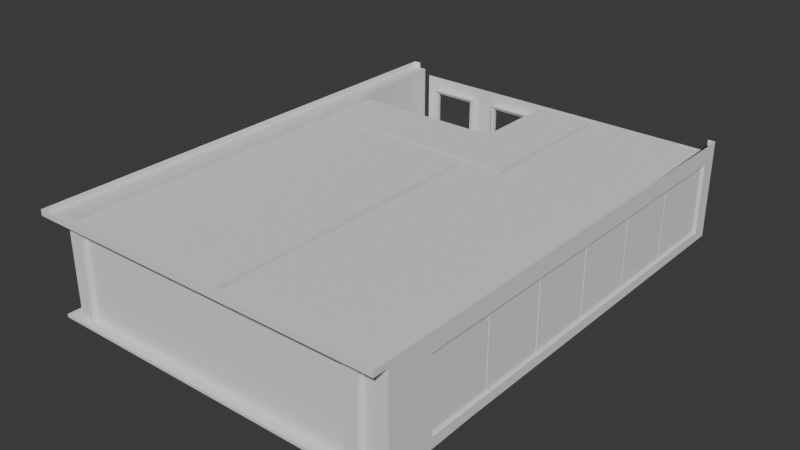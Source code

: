 # Source: ResidentialBuilding_Detailed_BackBottomNE.blend  (saved by Blender 4.5.88; exported with 4.5.12 LTS)
import bpy
from mathutils import Matrix  # noqa: F401  (used for matrix-valued properties, if any)

bpy.ops.wm.read_factory_settings(use_empty=True)
scene = bpy.context.scene
scene.name = 'Scene'

# ---- collections
col_collection = bpy.data.collections.new('Collection'); scene.collection.children.link(col_collection)

# ---- materials (node trees are filled in below, after node groups)
mat_ground = bpy.data.materials.new('ground')
mat_ground.alpha_threshold = 0.0
mat_ground.roughness = 0.5
mat_ground.line_color = (0.0, 0.0, 0.0, 1.0)
mat_glass = bpy.data.materials.new('glass')
mat_glass.alpha_threshold = 0.0
mat_glass.specular_color = (0.0, 0.0, 0.0)
mat_glass.roughness = 0.5
mat_glass.specular_intensity = 0.0
mat_glass.line_color = (0.0, 0.0, 0.0, 0.3)

# ---- material node trees

# ---- world
world_world = bpy.data.worlds.new('World'); scene.world = world_world
world_world.use_nodes = True; world_world.node_tree.nodes.clear()
_N = world_world.node_tree.nodes; _L = world_world.node_tree.links
n0 = _N.new('ShaderNodeOutputWorld'); n0.name = 'World Output'; n0.location = (200, 100)
n1 = _N.new('ShaderNodeBackground'); n1.name = 'Background'; n1.location = (-200, 100)
n1.inputs[0].default_value = (0.05088, 0.05088, 0.05088, 1.0)
_L.new(n1.outputs[0], n0.inputs[0])
n0.is_active_output = True
world_world.color = (0.05088, 0.05088, 0.05088)
world_world.sun_shadow_jitter_overblur = 0.0

# ---- meshes
me_residential_buildings_001_006 = bpy.data.meshes.new('Residential Buildings 001.006')
me_residential_buildings_001_006.from_pydata([(-5.623, -4.98, 0.962), (-5.623, -6.09, 0.962), (-5.623, -6.09, 2.238), (-5.623, -4.98, 2.238), (-5.573, -4.98, 2.238), (-5.573, -4.98, 0.962), (-5.573, -6.09, 2.238), (-5.573, -6.09, 0.962), (-5.573, -4.49, 0.962), (-5.573, -4.49, 2.238), (-5.573, -3.38, 0.962), (-5.573, -3.38, 2.238), (-5.623, -3.38, 2.238), (-5.623, -4.49, 2.238), (-5.623, -4.49, 0.962), (-5.623, -3.38, 0.962), (-5.623, 0.6201, 0.962), (-5.623, -0.4901, 0.962), (-5.623, -0.4901, 2.238), (-5.623, 0.6201, 2.238), (-5.573, 0.6201, 2.238), (-5.573, 0.6201, 0.962), (-5.573, -0.4901, 2.238), (-5.573, -0.4901, 0.962), (-3.315, 8.161, 0.1), (-4.981, 8.161, 0.1), (-4.981, 8.161, 2.65), (-3.315, 8.161, 2.65), (-4.981, 8.286, 2.65), (-4.981, 8.286, 0.1), (-3.315, 8.286, 0.1), (-3.315, 8.286, 2.65), (-3.402, 8.286, 0.1), (-3.402, 8.286, 2.563), (-4.894, 8.286, 0.1), (-4.894, 8.286, 2.563), (-4.894, 8.161, 2.563), (-3.402, 8.161, 2.563), (-4.894, 8.161, 0.1), (-3.402, 8.161, 0.1), (6.075, -3.762, 0.475), (6.129, -3.762, 0.475), (6.075, -3.762, 2.825), (6.129, -3.762, 2.825), (6.075, -3.862, 0.475), (6.075, -3.862, 2.825), (6.129, -3.862, 0.475), (6.129, -3.862, 2.825), (6.129, -1.562, 2.825), (6.129, -1.562, 0.475), (6.075, -1.562, 2.825), (6.075, -1.562, 0.475), (6.129, -1.462, 2.825), (6.075, -1.462, 2.825), (6.129, -1.462, 0.475), (6.075, -1.462, 0.475), (6.075, 0.8385, 0.475), (6.129, 0.8385, 0.475), (6.075, 0.8385, 2.825), (6.129, 0.8385, 2.825), (6.075, 0.7385, 0.475), (6.075, 0.7385, 2.825), (6.129, 0.7385, 0.475), (6.129, 0.7385, 2.825), (6.129, 3.038, 2.825), (6.129, 3.038, 0.475), (6.075, 3.038, 2.825), (6.075, 3.038, 0.475), (6.129, 3.138, 2.825), (6.075, 3.138, 2.825), (6.129, 3.138, 0.475), (6.075, 3.138, 0.475), (-5.548, -6.13, 0.922), (-5.548, -6.13, 2.278), (-5.548, -4.94, 2.278), (-5.548, -4.94, 0.922), (-5.648, -4.94, 2.278), (-5.648, -6.13, 2.278), (-5.648, -6.13, 0.922), (-5.648, -4.94, 0.922), (-5.648, -4.98, 0.962), (-5.648, -6.09, 0.962), (-5.648, -6.09, 2.238), (-5.648, -4.98, 2.238), (-5.548, -4.98, 2.238), (-5.548, -4.98, 0.962), (-5.548, -6.09, 2.238), (-5.548, -6.09, 0.962), (-5.548, -4.49, 0.962), (-5.548, -4.49, 2.238), (-5.548, -3.38, 0.962), (-5.548, -3.38, 2.238), (-5.648, -3.38, 2.238), (-5.648, -4.49, 2.238), (-5.648, -4.49, 0.962), (-5.648, -3.38, 0.962), (-5.648, -3.34, 0.922), (-5.648, -4.53, 0.922), (-5.648, -4.53, 2.278), (-5.648, -3.34, 2.278), (-5.548, -3.34, 0.922), (-5.548, -3.34, 2.278), (-5.548, -4.53, 2.278), (-5.548, -4.53, 0.922), (-5.548, -0.5301, 0.922), (-5.548, -0.5301, 2.278), (-5.548, 0.6601, 2.278), (-5.548, 0.6601, 0.922), (-5.648, 0.6601, 2.278), (-5.648, -0.5301, 2.278), (-5.648, -0.5301, 0.922), (-5.648, 0.6601, 0.922), (-5.648, 0.6201, 0.962), (-5.648, -0.4901, 0.962), (-5.648, -0.4901, 2.238), (-5.648, 0.6201, 2.238), (-5.548, 0.6201, 2.238), (-5.548, 0.6201, 0.962), (-5.548, -0.4901, 2.238), (-5.548, -0.4901, 0.962), (-4.935, -7.852, 3.3), (-4.935, -7.852, 0.1), (-5.391, -7.852, 3.3), (-5.391, -7.852, 0.1), (-4.935, -8.018, 3.3), (-5.391, -8.018, 3.3), (-5.391, -8.018, 0.1), (-4.935, -8.018, 0.1), (5.395, -8.018, 0.1), (4.939, -8.018, 0.1), (4.939, -8.018, 3.3), (5.395, -8.018, 3.3), (4.939, -7.852, 0.1), (4.939, -7.852, 3.3), (5.395, -7.852, 0.1), (5.395, -7.852, 3.3), (-5.698, 0.6601, 0.922), (-5.698, -0.5301, 0.922), (-5.698, -0.5301, 2.278), (-5.698, 0.6601, 2.278), (-5.498, 0.6601, 0.922), (-5.498, 0.6601, 2.278), (-5.498, -0.5301, 2.278), (-5.498, -0.5301, 0.922), (-5.498, -4.53, 0.922), (-5.498, -4.53, 2.278), (-5.498, -3.34, 2.278), (-5.498, -3.34, 0.922), (-5.698, -3.34, 2.278), (-5.698, -4.53, 2.278), (-5.698, -4.53, 0.922), (-5.698, -3.34, 0.922), (-5.698, -4.94, 0.922), (-5.698, -6.13, 0.922), (-5.698, -6.13, 2.278), (-5.698, -4.94, 2.278), (-5.498, -4.94, 0.922), (-5.498, -4.94, 2.278), (-5.498, -6.13, 2.278), (-5.498, -6.13, 0.922), (6.202, 8.348, 3.5), (-0.8017, 8.161, 0.1), (-2.294, 8.161, 0.1), (-0.8017, 8.161, 2.563), (-2.294, 8.161, 2.563), (-2.294, 8.286, 2.563), (-2.294, 8.286, 0.1), (-0.8017, 8.286, 2.563), (-0.8017, 8.286, 0.1), (-0.7147, 8.286, 2.65), (-0.7147, 8.286, 0.1), (-2.381, 8.286, 0.1), (-2.381, 8.286, 2.65), (-0.7147, 8.161, 2.65), (-2.381, 8.161, 2.65), (-2.381, 8.161, 0.1), (-0.7147, 8.161, 0.1), (-3.315, 8.098, 0.1), (-4.981, 8.098, 0.1), (-4.981, 8.098, 2.65), (-3.315, 8.098, 2.65), (-0.7147, 8.098, 0.1), (-2.381, 8.098, 0.1), (-2.381, 8.098, 2.65), (-0.7147, 8.098, 2.65), (-2.381, 8.348, 2.65), (-2.381, 8.348, 0.1), (-0.7147, 8.348, 0.1), (-0.7147, 8.348, 2.65), (-4.981, 8.348, 2.65), (-4.981, 8.348, 0.1), (-3.315, 8.348, 0.1), (-3.315, 8.348, 2.65), (-5.498, 4.948, 0.1), (-5.498, 4.948, 3.1), (-0.298, 4.948, 3.1), (-0.298, 4.948, 0.1), (0.452, 8.148, 0.1), (-0.548, 8.348, 3.1), (0.452, 8.348, 0.1), (-0.548, 8.348, 0.1), (-0.298, 8.148, 0.1), (-0.298, 8.148, 3.1), (0.452, 8.148, 2.1), (0.452, 8.348, 2.1), (1.452, 8.148, 2.1), (1.452, 8.348, 2.1), (-5.148, 8.348, 3.1), (-5.148, 8.348, 0.1), (-5.498, 8.348, 3.1), (-5.498, 8.348, 0.1), (-2.848, 8.348, 0.1), (-2.848, 8.348, 3.1), (1.702, 8.148, 3.1), (1.902, 8.348, 3.1), (1.452, 8.348, 0.1), (1.452, 8.148, 0.1), (5.002, 8.348, 0.1), (5.002, 8.348, 3.1), (5.002, 8.148, 0.1), (5.002, 8.148, 3.1), (6.002, 8.148, 0.1), (6.002, 8.148, 3.1), (6.002, 8.348, 3.1), (6.002, 8.348, 0.1), (1.902, 8.348, 0.1), (1.702, 8.148, 0.1), (1.902, 2.648, 3.1), (1.902, 2.648, 0.1), (-5.498, 2.848, 0.1), (1.702, 2.848, 0.1), (1.702, 2.848, 3.1), (-5.498, 2.848, 3.1), (0.502, -6.152, 2.1), (0.302, -6.152, 2.1), (0.302, -4.152, 2.1), (0.502, -4.152, 2.1), (0.302, -7.652, 3.1), (0.302, -7.652, 0.1), (0.502, -7.652, 0.1), (0.502, -7.652, 3.1), (0.502, -6.152, 0.1), (0.302, -6.152, 0.1), (0.302, 2.648, 3.1), (0.302, -4.152, 0.1), (0.502, 2.648, 3.1), (0.502, -4.152, 0.1), (0.502, 2.648, 0.1), (0.302, 2.648, 0.1), (-5.498, 2.648, 3.1), (-5.498, 2.648, 0.1), (6.202, -8.218, 0.0), (-5.898, -8.218, 0.0), (-5.948, 8.348, 3.3), (-5.948, 8.348, 3.5), (-6.198, 8.348, 3.5), (-6.198, 8.348, 3.3), (-5.698, -7.852, 3.3), (-5.698, -7.852, 0.1), (-5.898, -8.218, 0.1), (5.952, 8.348, 3.5), (5.952, 8.348, 3.3), (6.202, 8.348, 3.3), (6.202, -7.852, 3.3), (-6.198, -8.352, 3.5), (6.202, -8.352, 3.5), (-6.198, -8.352, 3.3), (6.202, -8.352, 3.3), (6.002, -6.232, 0.425), (6.002, -6.232, 2.875), (6.002, 7.778, 2.875), (6.002, 7.778, 0.425), (6.202, 7.778, 0.425), (6.202, 7.778, 2.875), (6.202, -6.232, 2.875), (6.202, -6.232, 0.425), (6.002, -7.652, 3.1), (-5.498, -7.652, 3.1), (6.202, 8.348, 3.1), (6.002, 8.348, 2.1), (-5.498, -7.652, 0.1), (6.202, 8.348, 2.1), (6.202, -7.852, 0.1), (6.202, -8.218, 0.1), (6.002, -7.652, 0.1), (6.202, 8.348, 0.1), (6.075, 5.438, 0.475), (6.129, 5.438, 0.475), (6.075, 5.438, 2.825), (6.129, 5.438, 2.825), (6.075, 5.338, 0.475), (6.075, 5.338, 2.825), (6.129, 5.338, 0.475), (6.129, 5.338, 2.825), (6.052, -6.232, 0.425), (6.052, -6.232, 2.875), (6.052, 7.778, 2.875), (6.052, 7.778, 0.425), (6.152, 7.778, 0.425), (6.152, 7.778, 2.875), (6.152, -6.232, 2.875), (6.152, -6.232, 0.425), (6.152, -6.182, 2.825), (6.152, -6.182, 0.475), (6.152, 7.728, 2.825), (6.152, 7.728, 0.475), (6.052, 7.728, 2.825), (6.052, 7.728, 0.475), (6.052, -6.182, 2.825), (6.052, -6.182, 0.475), (6.117, -6.182, 2.825), (6.117, -6.182, 0.475), (6.117, 7.728, 2.825), (6.117, 7.728, 0.475), (6.087, 7.728, 2.825), (6.087, 7.728, 0.475), (6.087, -6.182, 2.825), (6.087, -6.182, 0.475), (-5.698, 8.35, 3.3), (6.202, 8.35, 3.3), (-5.898, 8.348, 0.1), (5.862, 8.348, 0.1), (-5.698, 8.348, 0.1), (5.862, 8.348, 0.0), (-5.898, 8.348, 0.0), (-5.698, 8.348, 0.3904), (-5.698, 8.35, 2.939)], [], [(3, 0, 1, 2), (7, 5, 4, 6), (0, 5, 7, 1), (1, 7, 6, 2), (2, 6, 4, 3), (0, 3, 4, 5), (15, 12, 11, 10), (13, 9, 11, 12), (14, 8, 9, 13), (15, 10, 8, 14), (8, 10, 11, 9), (12, 15, 14, 13), (19, 16, 17, 18), (23, 21, 20, 22), (16, 21, 23, 17), (17, 23, 22, 18), (18, 22, 20, 19), (16, 19, 20, 21), (30, 32, 33, 31), (28, 35, 34, 29), (31, 33, 35, 28), (26, 36, 37, 27), (25, 38, 36, 26), (27, 37, 39, 24), (35, 33, 37, 36), (34, 35, 36, 38), (33, 32, 39, 37), (42, 43, 41, 40), (46, 41, 43, 47), (45, 42, 40, 44), (45, 44, 46, 47), (50, 51, 49, 48), (50, 53, 55, 51), (49, 54, 52, 48), (53, 52, 54, 55), (58, 59, 57, 56), (62, 57, 59, 63), (61, 58, 56, 60), (61, 60, 62, 63), (66, 67, 65, 64), (66, 69, 71, 67), (65, 70, 68, 64), (69, 68, 70, 71), (78, 81, 80, 79), (77, 82, 81, 78), (76, 83, 82, 77), (79, 80, 83, 76), (74, 84, 85, 75), (73, 86, 84, 74), (72, 87, 86, 73), (75, 85, 87, 72), (80, 81, 87, 85), (81, 82, 86, 87), (82, 83, 84, 86), (80, 85, 84, 83), (95, 90, 91, 92), (93, 92, 91, 89), (94, 93, 89, 88), (95, 94, 88, 90), (100, 90, 88, 103), (103, 88, 89, 102), (102, 89, 91, 101), (101, 91, 90, 100), (96, 95, 92, 99), (99, 92, 93, 98), (98, 93, 94, 97), (97, 94, 95, 96), (110, 113, 112, 111), (109, 114, 113, 110), (108, 115, 114, 109), (111, 112, 115, 108), (106, 116, 117, 107), (105, 118, 116, 106), (104, 119, 118, 105), (107, 117, 119, 104), (112, 113, 119, 117), (113, 114, 118, 119), (114, 115, 116, 118), (112, 117, 116, 115), (123, 126, 125, 122), (120, 124, 127, 121), (124, 125, 126, 127), (131, 130, 129, 128), (135, 131, 128, 134), (132, 129, 130, 133), (258, 151, 137), (137, 136, 325, 322, 258), (138, 148, 257), (138, 257, 318, 326, 139), (258, 150, 151), (258, 152, 150), (258, 153, 152), (257, 148, 149), (257, 149, 155), (257, 155, 154), (151, 148, 138, 137), (155, 149, 150, 152), (258, 257, 154, 153), (250, 143, 147), (249, 146, 142), (277, 145, 146, 249), (280, 250, 147, 144), (277, 157, 145), (280, 144, 156), (280, 156, 159), (277, 158, 157), (249, 142, 141), (250, 140, 143), (250, 249, 141, 140), (280, 159, 158, 277), (157, 156, 144, 145), (147, 143, 142, 146), (136, 137, 143, 140), (137, 138, 142, 143), (138, 139, 141, 142), (136, 140, 141, 139), (151, 147, 146, 148), (149, 148, 146, 145), (150, 149, 145, 144), (151, 150, 144, 147), (152, 153, 159, 156), (153, 154, 158, 159), (154, 155, 157, 158), (152, 156, 157, 155), (213, 205, 216, 226), (197, 203, 202, 201), (257, 266, 256, 253), (167, 168, 161, 163), (166, 165, 164, 162), (165, 167, 163, 164), (173, 163, 161, 176), (175, 162, 164, 174), (174, 164, 163, 173), (169, 167, 165, 172), (172, 165, 166, 171), (170, 168, 167, 169), (192, 191, 177, 180), (191, 190, 178, 177), (190, 189, 179, 178), (189, 192, 180, 179), (188, 187, 181, 184), (187, 186, 182, 181), (186, 185, 183, 182), (185, 188, 184, 183), (198, 185, 212), (212, 185, 211), (200, 187, 188, 198), (212, 192, 189), (207, 189, 208), (211, 191, 192, 212), (230, 226, 216), (214, 225, 215, 206), (199, 200, 204), (220, 214, 218), (227, 214, 220), (227, 220, 222), (276, 227, 222), (276, 245, 227), (276, 240, 245), (232, 194, 195, 231), (231, 195, 202, 213), (216, 197, 196, 230), (201, 196, 197), (230, 196, 193, 229), (232, 229, 193, 194), (196, 195, 194, 193), (201, 202, 195, 196), (216, 215, 199, 197), (246, 241, 284, 228), (284, 219, 228), (228, 219, 217, 225), (284, 221, 219), (247, 246, 228), (284, 241, 239), (214, 206, 204), (213, 202, 203, 205), (206, 205, 203, 204), (216, 205, 206, 215), (197, 199, 204, 203), (207, 210, 209), (276, 222, 270, 269), (284, 268, 271, 221), (271, 270, 222, 221), (220, 218, 217, 219), (223, 224, 217), (221, 222, 220, 219), (230, 231, 213, 226), (227, 228, 225, 214), (245, 247, 228, 227), (229, 232, 231, 230), (245, 236, 246, 247), (240, 239, 241, 233), (277, 249, 243, 237), (245, 240, 233, 236), (243, 235, 234, 237), (236, 233, 234, 235), (246, 236, 235, 244), (242, 234, 233, 241), (234, 242, 238), (234, 238, 237), (244, 235, 248), (235, 243, 248), (246, 244, 242, 241), (280, 242, 244, 250), (250, 244, 248), (280, 238, 242), (284, 239, 240, 276), (280, 277, 237, 238), (249, 250, 248, 243), (278, 263, 274, 273), (281, 278, 273), (283, 251, 323, 321), (259, 252, 251, 283), (257, 253, 318), (255, 254, 253, 256), (266, 264, 255, 256), (263, 261, 262, 267), (262, 261, 260, 160), (262, 160, 265, 267), (267, 265, 264, 266), (257, 263, 267, 266), (274, 269, 270, 273), (275, 268, 269, 274), (275, 272, 271, 268), (273, 270, 271, 272), (284, 276, 269, 268), (282, 285, 272, 275), (285, 281, 273, 272), (263, 282, 275, 274), (285, 224, 281), (258, 282, 263, 257), (285, 282, 283), (258, 259, 283, 282), (288, 289, 287, 286), (292, 287, 289, 293), (291, 288, 286, 290), (291, 290, 292, 293), (301, 303, 302, 300), (300, 302, 304, 299), (299, 304, 305, 298), (298, 305, 303, 301), (297, 307, 306, 296), (296, 306, 308, 295), (309, 294, 295, 308), (294, 309, 307, 297), (304, 306, 307, 305), (307, 309, 303, 305), (303, 309, 308, 302), (302, 308, 306, 304), (313, 312, 310, 311), (317, 316, 314, 315), (312, 313, 315, 314), (311, 317, 315, 313), (311, 310, 316, 317), (310, 312, 314, 316), (279, 223, 278, 281), (278, 319, 263), (319, 261, 263), (322, 320, 259, 258), (321, 285, 283), (320, 324, 252, 259), (217, 218, 223), (185, 198, 188), (211, 185, 186), (189, 207, 212), (204, 200, 198), (281, 224, 279), (208, 189, 190), (210, 207, 208), (326, 325, 136, 139), (204, 198, 214)])
me_residential_buildings_001_006.polygons.foreach_set('material_index', [1, 1, 1, 1, 1, 1, 1, 1, 1, 1, 1, 1, 1, 1, 1, 1, 1, 1, 0, 0, 0, 0, 0, 0, 0, 0, 0, 0, 0, 0, 0, 0, 0, 0, 0, 0, 0, 0, 0, 0, 0, 0, 0, 0, 0, 0, 0, 0, 0, 0, 0, 0, 0, 0, 0, 0, 0, 0, 0, 0, 0, 0, 0, 0, 0, 0, 0, 0, 0, 0, 0, 0, 0, 0, 0, 0, 0, 0, 0, 0, 0, 0, 0, 0, 0, 0, 0, 0, 0, 0, 0, 0, 0, 0, 0, 0, 0, 0, 0, 0, 0, 0, 0, 0, 0, 0, 0, 0, 0, 0, 0, 0, 0, 0, 0, 0, 0, 0, 0, 0, 0, 0, 0, 0, 0, 0, 0, 0, 0, 0, 0, 0, 0, 0, 0, 0, 0, 0, 0, 0, 0, 0, 0, 0, 0, 0, 0, 0, 0, 0, 0, 0, 0, 0, 0, 0, 0, 0, 0, 0, 0, 0, 0, 0, 0, 0, 0, 0, 0, 0, 0, 0, 0, 0, 0, 0, 0, 0, 0, 0, 0, 0, 0, 0, 0, 0, 0, 0, 0, 0, 0, 0, 0, 0, 0, 0, 0, 0, 0, 0, 0, 0, 0, 0, 0, 0, 0, 0, 0, 0, 0, 0, 0, 0, 0, 0, 0, 0, 0, 0, 0, 0, 0, 0, 0, 0, 0, 0, 0, 0, 0, 0, 0, 0, 0, 0, 0, 0, 0, 0, 0, 0, 0, 0, 0, 0, 0, 0, 0, 1, 1, 1, 1, 1, 1, 0, 0, 0, 0, 0, 0, 0, 0, 0, 0, 0, 0, 0, 0, 0, 0])
_uv = me_residential_buildings_001_006.uv_layers.new(name='UVMap')
_uv.uv.foreach_set('vector', [0.0, 0.0, 1.0, 0.0, 1.0, 1.0, 0.0, 1.0, 0.0, 0.0, 1.0, 0.0, 1.0, 1.0, 0.0, 1.0, 0.0, 0.0, 1.0, 0.0, 1.0, 1.0, 0.0, 1.0, 0.0, 0.0, 1.0, 0.0, 1.0, 1.0, 0.0, 1.0, 0.0, 0.0, 1.0, 0.0, 1.0, 1.0, 0.0, 1.0, 0.0, 0.0, 1.0, 0.0, 1.0, 1.0, 0.0, 1.0, 0.0, 0.0, 1.0, 0.0, 1.0, 1.0, 0.0, 1.0, 0.0, 0.0, 1.0, 0.0, 1.0, 1.0, 0.0, 1.0, 0.0, 0.0, 1.0, 0.0, 1.0, 1.0, 0.0, 1.0, 0.0, 0.0, 1.0, 0.0, 1.0, 1.0, 0.0, 1.0, 0.0, 0.0, 1.0, 0.0, 1.0, 1.0, 0.0, 1.0, 0.0, 0.0, 1.0, 0.0, 1.0, 1.0, 0.0, 1.0, 0.0, 0.0, 1.0, 0.0, 1.0, 1.0, 0.0, 1.0, 0.0, 0.0, 1.0, 0.0, 1.0, 1.0, 0.0, 1.0, 0.0, 0.0, 1.0, 0.0, 1.0, 1.0, 0.0, 1.0, 0.0, 0.0, 1.0, 0.0, 1.0, 1.0, 0.0, 1.0, 0.0, 0.0, 1.0, 0.0, 1.0, 1.0, 0.0, 1.0, 0.0, 0.0, 1.0, 0.0, 1.0, 1.0, 0.0, 1.0, 0.6936, 0.04868, 0.6952, 0.04868, 0.6952, 0.0948, 0.6936, 0.09643, 0.6222, 0.2613, 0.6206, 0.2597, 0.6206, 0.2136, 0.6222, 0.2136, 0.6231, 0.7818, 0.6247, 0.7801, 0.6527, 0.7801, 0.6543, 0.7818, 0.6543, 0.7762, 0.6527, 0.7778, 0.6247, 0.7778, 0.6231, 0.7762, 0.6166, 0.2136, 0.6182, 0.2136, 0.6182, 0.2597, 0.6166, 0.2613, 0.6992, 0.09643, 0.6976, 0.0948, 0.6976, 0.04868, 0.6992, 0.04868, 0.6527, 0.7801, 0.6247, 0.7801, 0.6247, 0.7778, 0.6527, 0.7778, 0.6206, 0.2136, 0.6206, 0.2597, 0.6182, 0.2597, 0.6182, 0.2136, 0.6952, 0.0948, 0.6952, 0.04868, 0.6976, 0.04868, 0.6976, 0.0948, 0.6822, 0.1398, 0.6811, 0.1398, 0.6811, 0.09579, 0.6822, 0.09579, 0.6793, 0.09579, 0.6811, 0.09579, 0.6811, 0.1398, 0.6793, 0.1398, 0.684, 0.1398, 0.6822, 0.1398, 0.6822, 0.09579, 0.684, 0.09579, 0.6782, 0.1398, 0.6782, 0.09579, 0.6793, 0.09579, 0.6793, 0.1398, 0.6782, 0.1398, 0.6782, 0.09579, 0.6793, 0.09579, 0.6793, 0.1398, 0.684, 0.1398, 0.6822, 0.1398, 0.6822, 0.09579, 0.684, 0.09579, 0.6793, 0.09579, 0.6811, 0.09579, 0.6811, 0.1398, 0.6793, 0.1398, 0.6822, 0.1398, 0.6811, 0.1398, 0.6811, 0.09579, 0.6822, 0.09579, 0.6822, 0.1398, 0.6811, 0.1398, 0.6811, 0.09579, 0.6822, 0.09579, 0.6793, 0.09579, 0.6811, 0.09579, 0.6811, 0.1398, 0.6793, 0.1398, 0.684, 0.1398, 0.6822, 0.1398, 0.6822, 0.09579, 0.684, 0.09579, 0.6782, 0.1398, 0.6782, 0.09579, 0.6793, 0.09579, 0.6793, 0.1398, 0.6782, 0.1398, 0.6782, 0.09579, 0.6793, 0.09579, 0.6793, 0.1398, 0.684, 0.1398, 0.6822, 0.1398, 0.6822, 0.09579, 0.684, 0.09579, 0.6793, 0.09579, 0.6811, 0.09579, 0.6811, 0.1398, 0.6793, 0.1398, 0.6822, 0.1398, 0.6811, 0.1398, 0.6811, 0.09579, 0.6822, 0.09579, 0.08054, 0.8647, 0.08129, 0.8639, 0.1021, 0.8639, 0.1028, 0.8647, 0.3647, 0.4713, 0.3639, 0.4706, 0.3639, 0.4467, 0.3647, 0.4459, 0.201, 0.6405, 0.2003, 0.6413, 0.1795, 0.6413, 0.1787, 0.6405, 0.6967, 0.1011, 0.6974, 0.1019, 0.6974, 0.1258, 0.6967, 0.1265, 0.7, 0.1265, 0.6993, 0.1258, 0.6993, 0.1019, 0.7, 0.1011, 0.1787, 0.6439, 0.1795, 0.6432, 0.2003, 0.6432, 0.201, 0.6439, 0.3613, 0.4459, 0.3621, 0.4467, 0.3621, 0.4706, 0.3613, 0.4713, 0.1028, 0.8613, 0.1021, 0.862, 0.08129, 0.862, 0.08054, 0.8613, 0.1021, 0.8639, 0.08129, 0.8639, 0.08129, 0.862, 0.1021, 0.862, 0.3639, 0.4467, 0.3639, 0.4706, 0.3621, 0.4706, 0.3621, 0.4467, 0.1795, 0.6413, 0.2003, 0.6413, 0.2003, 0.6432, 0.1795, 0.6432, 0.6974, 0.1019, 0.6993, 0.1019, 0.6993, 0.1258, 0.6974, 0.1258, 0.6974, 0.1019, 0.6993, 0.1019, 0.6993, 0.1258, 0.6974, 0.1258, 0.1795, 0.6413, 0.2003, 0.6413, 0.2003, 0.6432, 0.1795, 0.6432, 0.3639, 0.4467, 0.3639, 0.4706, 0.3621, 0.4706, 0.3621, 0.4467, 0.1021, 0.8639, 0.08129, 0.8639, 0.08129, 0.862, 0.1021, 0.862, 0.1028, 0.8613, 0.1021, 0.862, 0.08129, 0.862, 0.08054, 0.8613, 0.3613, 0.4459, 0.3621, 0.4467, 0.3621, 0.4706, 0.3613, 0.4713, 0.1787, 0.6439, 0.1795, 0.6432, 0.2003, 0.6432, 0.201, 0.6439, 0.7, 0.1265, 0.6993, 0.1258, 0.6993, 0.1019, 0.7, 0.1011, 0.6967, 0.1011, 0.6974, 0.1019, 0.6974, 0.1258, 0.6967, 0.1265, 0.201, 0.6405, 0.2003, 0.6413, 0.1795, 0.6413, 0.1787, 0.6405, 0.3647, 0.4713, 0.3639, 0.4706, 0.3639, 0.4467, 0.3647, 0.4459, 0.08054, 0.8647, 0.08129, 0.8639, 0.1021, 0.8639, 0.1028, 0.8647, 0.08054, 0.8647, 0.08129, 0.8639, 0.1021, 0.8639, 0.1028, 0.8647, 0.3647, 0.4713, 0.3639, 0.4706, 0.3639, 0.4467, 0.3647, 0.4459, 0.201, 0.6405, 0.2003, 0.6413, 0.1795, 0.6413, 0.1787, 0.6405, 0.6967, 0.1011, 0.6974, 0.1019, 0.6974, 0.1258, 0.6967, 0.1265, 0.7, 0.1265, 0.6993, 0.1258, 0.6993, 0.1019, 0.7, 0.1011, 0.1787, 0.6439, 0.1795, 0.6432, 0.2003, 0.6432, 0.201, 0.6439, 0.3613, 0.4459, 0.3621, 0.4467, 0.3621, 0.4706, 0.3613, 0.4713, 0.1028, 0.8613, 0.1021, 0.862, 0.08129, 0.862, 0.08054, 0.8613, 0.1021, 0.8639, 0.08129, 0.8639, 0.08129, 0.862, 0.1021, 0.862, 0.3639, 0.4467, 0.3639, 0.4706, 0.3621, 0.4706, 0.3621, 0.4467, 0.1795, 0.6413, 0.2003, 0.6413, 0.2003, 0.6432, 0.1795, 0.6432, 0.6974, 0.1019, 0.6993, 0.1019, 0.6993, 0.1258, 0.6974, 0.1258, 0.4474, 0.4357, 0.4505, 0.4357, 0.4505, 0.4956, 0.4473, 0.4956, 0.4621, 0.4956, 0.459, 0.4956, 0.459, 0.4357, 0.4621, 0.4357, 0.459, 0.4956, 0.4505, 0.4956, 0.4505, 0.4357, 0.459, 0.4357, 0.459, 0.4956, 0.4505, 0.4956, 0.4505, 0.4357, 0.459, 0.4357, 0.4621, 0.4956, 0.459, 0.4956, 0.459, 0.4357, 0.4621, 0.4357, 0.4474, 0.4357, 0.4505, 0.4357, 0.4505, 0.4956, 0.4473, 0.4956, 0.6675, 0.6938, 0.6521, 0.6094, 0.6521, 0.5567, 0.6521, 0.5567, 0.6521, 0.5345, 0.6621, 0.3905, 0.6675, 0.3905, 0.6675, 0.6938, 0.6267, 0.5567, 0.6267, 0.6094, 0.6076, 0.6938, 0.6267, 0.5567, 0.6076, 0.6938, 0.6076, 0.3905, 0.6144, 0.3905, 0.6267, 0.5345, 0.6675, 0.6938, 0.6521, 0.6316, 0.6521, 0.6094, 0.6675, 0.6938, 0.6521, 0.6393, 0.6521, 0.6316, 0.6675, 0.6938, 0.6521, 0.6616, 0.6521, 0.6393, 0.6076, 0.6938, 0.6267, 0.6094, 0.6267, 0.6316, 0.6076, 0.6938, 0.6267, 0.6316, 0.6267, 0.6393, 0.6076, 0.6938, 0.6267, 0.6393, 0.6267, 0.6616, 0.6521, 0.6094, 0.6267, 0.6094, 0.6267, 0.5567, 0.6521, 0.5567, 0.6267, 0.6393, 0.6267, 0.6316, 0.6521, 0.6316, 0.6521, 0.6393, 0.6675, 0.6938, 0.6076, 0.6938, 0.6267, 0.6616, 0.6521, 0.6616, 0.7915, 0.6038, 0.8028, 0.6475, 0.8029, 0.6861, 0.8328, 0.6038, 0.8215, 0.6861, 0.8215, 0.6475, 0.8328, 0.7454, 0.8215, 0.7024, 0.8215, 0.6861, 0.8328, 0.6038, 0.7915, 0.7454, 0.7915, 0.6038, 0.8029, 0.6861, 0.8029, 0.7024, 0.8328, 0.7454, 0.8215, 0.7081, 0.8215, 0.7024, 0.7915, 0.7454, 0.8029, 0.7024, 0.8029, 0.7081, 0.7915, 0.7454, 0.8029, 0.7081, 0.8029, 0.7244, 0.8328, 0.7454, 0.8215, 0.7244, 0.8215, 0.7081, 0.8328, 0.6038, 0.8215, 0.6475, 0.8215, 0.6311, 0.7915, 0.6038, 0.8028, 0.6311, 0.8028, 0.6475, 0.7915, 0.6038, 0.8328, 0.6038, 0.8215, 0.6311, 0.8028, 0.6311, 0.7915, 0.7454, 0.8029, 0.7244, 0.8215, 0.7244, 0.8328, 0.7454, 0.8215, 0.7081, 0.8029, 0.7081, 0.8029, 0.7024, 0.8215, 0.7024, 0.8029, 0.6861, 0.8028, 0.6475, 0.8215, 0.6475, 0.8215, 0.6861, 0.621, 0.208, 0.621, 0.1857, 0.6247, 0.1857, 0.6247, 0.208, 0.621, 0.1857, 0.621, 0.1603, 0.6247, 0.1603, 0.6247, 0.1857, 0.621, 0.1603, 0.621, 0.138, 0.6247, 0.138, 0.6247, 0.1603, 0.621, 0.1127, 0.6247, 0.1127, 0.6247, 0.138, 0.621, 0.138, 0.3906, 0.332, 0.3944, 0.332, 0.3944, 0.3573, 0.3906, 0.3573, 0.3906, 0.3796, 0.3906, 0.3573, 0.3944, 0.3573, 0.3944, 0.3796, 0.3906, 0.405, 0.3906, 0.3796, 0.3944, 0.3796, 0.3944, 0.405, 0.3906, 0.4273, 0.3906, 0.405, 0.3944, 0.405, 0.3944, 0.4273, 0.365, 0.5122, 0.365, 0.5203, 0.3637, 0.5203, 0.3637, 0.5122, 0.365, 0.5203, 0.365, 0.5296, 0.3637, 0.5296, 0.3637, 0.5203, 0.365, 0.5296, 0.365, 0.5378, 0.3637, 0.5378, 0.3637, 0.5296, 0.365, 0.5471, 0.3637, 0.5471, 0.3637, 0.5378, 0.365, 0.5378, 0.3772, 0.08977, 0.3739, 0.07638, 0.3739, 0.0496, 0.3772, 0.0496, 0.3605, 0.0496, 0.3605, 0.07638, 0.3504, 0.08977, 0.3504, 0.0496, 0.8523, 0.7891, 0.843, 0.7984, 0.843, 0.4857, 0.8476, 0.4857, 0.6952, 0.0948, 0.6952, 0.04868, 0.6976, 0.04868, 0.6976, 0.0948, 0.6206, 0.2136, 0.6206, 0.2597, 0.6182, 0.2597, 0.6182, 0.2136, 0.6527, 0.7801, 0.6247, 0.7801, 0.6247, 0.7778, 0.6527, 0.7778, 0.6992, 0.09643, 0.6976, 0.0948, 0.6976, 0.04868, 0.6992, 0.04868, 0.6166, 0.2136, 0.6182, 0.2136, 0.6182, 0.2597, 0.6166, 0.2613, 0.6543, 0.7762, 0.6527, 0.7778, 0.6247, 0.7778, 0.6231, 0.7762, 0.6231, 0.7818, 0.6247, 0.7801, 0.6527, 0.7801, 0.6543, 0.7818, 0.6222, 0.2613, 0.6206, 0.2597, 0.6206, 0.2136, 0.6222, 0.2136, 0.6936, 0.04868, 0.6952, 0.04868, 0.6952, 0.0948, 0.6936, 0.09643, 0.8982, 0.7542, 0.8982, 0.8019, 0.8935, 0.8019, 0.8935, 0.7542, 0.8866, 0.07806, 0.9178, 0.07806, 0.9178, 0.08274, 0.8866, 0.08274, 0.8982, 0.6752, 0.8982, 0.7229, 0.8935, 0.7229, 0.8935, 0.6752, 0.8982, 0.7229, 0.8982, 0.7542, 0.8935, 0.7542, 0.8935, 0.7229, 0.7603, 0.5312, 0.7603, 0.5789, 0.7556, 0.5789, 0.7556, 0.5312, 0.8379, 0.07806, 0.8691, 0.07806, 0.8691, 0.08274, 0.8379, 0.08274, 0.7603, 0.4522, 0.7603, 0.5, 0.7556, 0.5, 0.7556, 0.4522, 0.7603, 0.5, 0.7603, 0.5312, 0.7556, 0.5312, 0.7556, 0.5, 0.06731, 0.9353, 0.04345, 0.9411, 0.03738, 0.9353, 0.03738, 0.9353, 0.04345, 0.9411, 0.03738, 0.9743, 0.06731, 0.9743, 0.06514, 0.9743, 0.06514, 0.9411, 0.06731, 0.9353, 0.03738, 0.9353, 0.03131, 0.9411, 0.009629, 0.9411, 0.007461, 0.9352, 0.009629, 0.9411, 0.007455, 0.9743, 0.03738, 0.9743, 0.03131, 0.9743, 0.03131, 0.9411, 0.03738, 0.9353, 0.7927, 0.181, 0.7927, 0.0818, 0.7973, 0.0818, 0.0992, 0.9353, 0.0992, 0.9743, 0.09334, 0.9743, 0.09334, 0.9483, 0.08032, 0.9743, 0.06731, 0.9743, 0.08033, 0.9483, 0.5947, 0.4276, 0.5367, 0.4233, 0.5948, 0.4238, 0.5357, 0.53, 0.5367, 0.4233, 0.5947, 0.4276, 0.5357, 0.53, 0.5947, 0.4276, 0.6041, 0.4277, 0.6012, 0.7235, 0.5357, 0.53, 0.6041, 0.4277, 0.6012, 0.7235, 0.5095, 0.5297, 0.5357, 0.53, 0.6012, 0.7235, 0.5076, 0.7226, 0.5095, 0.5297, 0.8337, 0.09656, 0.8337, 0.1359, 0.9311, 0.1359, 0.9685, 0.09656, 0.9685, 0.09656, 0.9311, 0.1359, 0.9311, 0.1958, 0.9685, 0.1958, 0.7973, 0.0818, 0.8161, 0.0818, 0.8301, 0.1417, 0.7927, 0.181, 0.8301, 0.0818, 0.8301, 0.1417, 0.8161, 0.0818, 0.7927, 0.181, 0.8301, 0.1417, 0.9275, 0.1417, 0.9275, 0.181, 0.5446, 0.08977, 0.5446, 0.0496, 0.5727, 0.0496, 0.5727, 0.08977, 0.6424, 0.0496, 0.6424, 0.08977, 0.5727, 0.08977, 0.5727, 0.0496, 0.6852, 0.0496, 0.6852, 0.08977, 0.6424, 0.08977, 0.6424, 0.0496, 0.7973, 0.0818, 0.7973, 0.07806, 0.8161, 0.07806, 0.8161, 0.0818, 0.8151, 0.3121, 0.8151, 0.3496, 0.7215, 0.3776, 0.7889, 0.1848, 0.7215, 0.3776, 0.7309, 0.0818, 0.7889, 0.1848, 0.7889, 0.1848, 0.7309, 0.0818, 0.7309, 0.07806, 0.7889, 0.07806, 0.7215, 0.3776, 0.7215, 0.0818, 0.7309, 0.0818, 0.8151, 0.1848, 0.8151, 0.3121, 0.7889, 0.1848, 0.7215, 0.3776, 0.8151, 0.3496, 0.8151, 0.3776, 0.0992, 0.9353, 0.09334, 0.9483, 0.08033, 0.9483, 0.3772, 0.08977, 0.3504, 0.08977, 0.3605, 0.07638, 0.3739, 0.07638, 0.6352, 0.1481, 0.639, 0.1481, 0.639, 0.1668, 0.6352, 0.1668, 0.639, 0.1106, 0.639, 0.1481, 0.6352, 0.1481, 0.6352, 0.1106, 0.639, 0.2043, 0.6352, 0.2043, 0.6352, 0.1668, 0.639, 0.1668, 0.007461, 0.9352, 0.002902, 0.9743, 0.002909, 0.9352, 0.8636, 0.9272, 0.8618, 0.6415, 0.866, 0.6485, 0.8675, 0.9011, 0.9194, 0.9272, 0.9135, 0.901, 0.913, 0.6487, 0.9191, 0.6418, 0.913, 0.6487, 0.866, 0.6485, 0.8618, 0.6415, 0.9191, 0.6418, 0.8618, 0.6318, 0.8618, 0.6278, 0.9192, 0.6285, 0.9192, 0.6323, 0.862, 0.6183, 0.9193, 0.6189, 0.9192, 0.6285, 0.9191, 0.6418, 0.8618, 0.6415, 0.8618, 0.6318, 0.9192, 0.6323, 0.4482, 0.0496, 0.4482, 0.08977, 0.3772, 0.08977, 0.3772, 0.0496, 0.1734, 0.9353, 0.1734, 0.9743, 0.0992, 0.9743, 0.0992, 0.9353, 0.7155, 0.1662, 0.6742, 0.1662, 0.6742, 0.147, 0.7155, 0.147, 0.5446, 0.0496, 0.5446, 0.08977, 0.4482, 0.08977, 0.4482, 0.0496, 0.7155, 0.1662, 0.7017, 0.2597, 0.6742, 0.2597, 0.6742, 0.1662, 0.7155, 0.3078, 0.6742, 0.3078, 0.6742, 0.2872, 0.7017, 0.2872, 0.001167, 0.4563, 0.194, 0.4563, 0.194, 0.5649, 0.001167, 0.5649, 0.7155, 0.1662, 0.7155, 0.3078, 0.7017, 0.2872, 0.7017, 0.2597, 0.8328, 0.524, 0.819, 0.4305, 0.819, 0.403, 0.8328, 0.3824, 0.4387, 0.3171, 0.4261, 0.3171, 0.4261, 0.3159, 0.4387, 0.3159, 0.4512, 0.3171, 0.4387, 0.3171, 0.4387, 0.3159, 0.4512, 0.3159, 0.4136, 0.3159, 0.4261, 0.3159, 0.4261, 0.3171, 0.4136, 0.3171, 0.819, 0.403, 0.7915, 0.403, 0.7915, 0.3824, 0.819, 0.403, 0.7915, 0.3824, 0.8328, 0.3824, 0.7915, 0.4305, 0.819, 0.4305, 0.7915, 0.524, 0.819, 0.4305, 0.8328, 0.524, 0.7915, 0.524, 0.8151, 0.3121, 0.8189, 0.3121, 0.8189, 0.3496, 0.8151, 0.3496, 0.9275, 0.3776, 0.8189, 0.3496, 0.8189, 0.3121, 0.9275, 0.1848, 0.9275, 0.1848, 0.8189, 0.3121, 0.8189, 0.1848, 0.9275, 0.3776, 0.8189, 0.3776, 0.8189, 0.3496, 0.6742, 0.3766, 0.6742, 0.3078, 0.7155, 0.3078, 0.7155, 0.3766, 0.7915, 0.7454, 0.8328, 0.7454, 0.8328, 0.8251, 0.7916, 0.8251, 0.8328, 0.6038, 0.7915, 0.6038, 0.7915, 0.524, 0.8328, 0.524, 0.7799, 0.4405, 0.7827, 0.6622, 0.7769, 0.64, 0.7769, 0.4483, 0.7662, 0.4405, 0.7799, 0.4405, 0.7769, 0.4483, 0.1761, 0.9587, 0.1761, 0.9569, 0.4863, 0.9569, 0.4863, 0.9587, 0.3814, 0.5987, 0.3814, 0.6005, 0.1604, 0.6005, 0.1604, 0.5987, 0.8523, 0.7891, 0.8476, 0.4857, 0.8523, 0.4857, 0.0719, 0.8823, 0.0761, 0.8823, 0.0761, 0.8857, 0.0719, 0.8857, 0.843, 0.7984, 0.8392, 0.7984, 0.8392, 0.4857, 0.843, 0.4857, 0.9856, 0.4886, 0.9809, 0.7919, 0.9762, 0.7919, 0.9762, 0.4792, 0.291, 0.6282, 0.2948, 0.6282, 0.2948, 0.6312, 0.291, 0.6312, 0.9762, 0.7919, 0.9724, 0.7919, 0.9724, 0.4792, 0.9762, 0.4792, 0.3759, 0.5576, 0.3722, 0.5576, 0.3722, 0.3254, 0.3759, 0.3254, 0.3853, 0.3347, 0.3853, 0.5482, 0.3759, 0.5576, 0.3759, 0.3254, 0.869, 0.8993, 0.8675, 0.9011, 0.866, 0.6485, 0.8678, 0.6504, 0.9119, 0.8991, 0.9135, 0.901, 0.8675, 0.9011, 0.869, 0.8993, 0.9119, 0.8991, 0.911, 0.6503, 0.913, 0.6487, 0.9135, 0.901, 0.8678, 0.6504, 0.866, 0.6485, 0.913, 0.6487, 0.9116, 0.651, 0.9194, 0.9272, 0.8636, 0.9272, 0.8675, 0.9011, 0.9135, 0.901, 0.7389, 0.6622, 0.7389, 0.4405, 0.7433, 0.4483, 0.7433, 0.64, 0.7389, 0.4405, 0.7662, 0.4405, 0.7769, 0.4483, 0.7433, 0.4483, 0.7827, 0.6622, 0.7389, 0.6622, 0.7433, 0.64, 0.7769, 0.64, 0.06348, 0.8693, 0.06737, 0.8693, 0.06346, 0.9082, 0.7389, 0.8183, 0.7389, 0.6622, 0.7827, 0.6622, 0.7827, 0.8183, 0.4863, 0.9617, 0.1829, 0.9625, 0.1761, 0.9587, 0.3776, 0.5918, 0.3814, 0.5987, 0.1604, 0.5987, 0.1642, 0.5918, 0.6822, 0.1398, 0.6811, 0.1398, 0.6811, 0.09579, 0.6822, 0.09579, 0.6793, 0.09579, 0.6811, 0.09579, 0.6811, 0.1398, 0.6793, 0.1398, 0.684, 0.1398, 0.6822, 0.1398, 0.6822, 0.09579, 0.684, 0.09579, 0.6782, 0.1398, 0.6782, 0.09579, 0.6793, 0.09579, 0.6793, 0.1398, 0.6881, 0.0521, 0.689, 0.05304, 0.689, 0.09704, 0.6881, 0.09798, 0.7163, 0.9678, 0.7172, 0.9669, 0.9776, 0.9669, 0.9786, 0.9678, 0.7053, 0.09491, 0.7044, 0.09397, 0.7044, 0.04997, 0.7053, 0.04903, 0.9888, 0.6329, 0.9901, 0.6339, 0.9901, 0.8943, 0.9888, 0.8952, 0.7016, 0.04903, 0.7025, 0.04997, 0.7025, 0.09397, 0.7016, 0.09491, 0.9786, 0.9641, 0.9776, 0.965, 0.7172, 0.965, 0.7162, 0.9641, 0.6909, 0.05304, 0.6918, 0.0521, 0.6918, 0.09798, 0.6909, 0.09704, 0.994, 0.8952, 0.9927, 0.8943, 0.9927, 0.6339, 0.994, 0.6329, 0.7044, 0.09397, 0.7025, 0.09397, 0.7025, 0.04997, 0.7044, 0.04997, 0.9927, 0.6339, 0.9927, 0.8943, 0.9901, 0.8943, 0.9901, 0.6339, 0.689, 0.05304, 0.6909, 0.05304, 0.6909, 0.09704, 0.689, 0.09704, 0.7172, 0.9669, 0.7172, 0.965, 0.9776, 0.965, 0.9776, 0.9669, 0.0, 0.0, 1.0, 0.0, 1.0, 1.0, 0.0, 1.0, 0.0, 0.0, 1.0, 0.0, 1.0, 1.0, 0.0, 1.0, 0.0, 0.0, 1.0, 0.0, 1.0, 1.0, 0.0, 1.0, 0.0, 0.0, 1.0, 0.0, 1.0, 1.0, 0.0, 1.0, 0.0, 0.0, 1.0, 0.0, 1.0, 1.0, 0.0, 1.0, 0.0, 0.0, 1.0, 0.0, 1.0, 1.0, 0.0, 1.0, 0.06735, 0.9082, 0.0, 0.0, 0.7799, 0.4405, 0.06346, 0.9082, 0.7799, 0.4405, 0.7827, 0.4404, 0.7827, 0.6622, 0.9856, 0.7919, 0.9809, 0.7919, 0.9856, 0.4886, 0.9866, 0.3178, 0.9904, 0.3178, 0.9904, 0.628, 0.9866, 0.6212, 0.4863, 0.9587, 0.4863, 0.9617, 0.1761, 0.9587, 0.9904, 0.3178, 0.9923, 0.3178, 0.9923, 0.628, 0.9904, 0.628, 0.9192, 0.6285, 0.8618, 0.6278, 0.862, 0.6183, 0.04345, 0.9411, 0.06731, 0.9353, 0.06514, 0.9411, 0.03738, 0.9743, 0.04345, 0.9411, 0.04345, 0.9743, 0.009629, 0.9411, 0.007461, 0.9352, 0.03738, 0.9353, 0.08033, 0.9483, 0.06731, 0.9743, 0.06731, 0.9353, 0.06346, 0.9082, 0.06737, 0.8693, 0.06735, 0.9082, 0.007455, 0.9743, 0.009629, 0.9411, 0.009623, 0.9743, 0.002902, 0.9743, 0.007461, 0.9352, 0.007455, 0.9743, 0.6144, 0.3905, 0.6621, 0.3905, 0.6521, 0.5345, 0.6267, 0.5345, 0.08033, 0.9483, 0.06731, 0.9353, 0.0992, 0.9353])
me_residential_buildings_001_006.materials.append(mat_ground)
me_residential_buildings_001_006.materials.append(mat_glass)
me_residential_buildings_001_006.use_remesh_preserve_volume = False
me_residential_buildings_001_006.use_remesh_preserve_attributes = False
me_residential_buildings_001_006.use_mirror_vertex_groups = False
me_residential_buildings_001_006.update()

# ---- objects
ob_resbuild_detailed_backbottomne = bpy.data.objects.new('ResBuild_Detailed_BackBottomNE', me_residential_buildings_001_006)

# ---- transforms, parenting, visibility, modifiers, constraints
ob_resbuild_detailed_backbottomne.location = (0.0, 0.0, 0.0)

# ---- collection membership
col_collection.objects.link(ob_resbuild_detailed_backbottomne)

# ---- scene / render settings (as saved in the file)
scene.frame_start = 1; scene.frame_end = 250; scene.frame_set(1)
scene.render.engine = 'BLENDER_EEVEE_NEXT'
bpy.context.view_layer.update()

# ---- added for rendering (the .blend has no active camera and no usable light): camera, sun
cam_auto = bpy.data.cameras.new('AutoCamera')
cam_auto.lens = 50.0
cam_auto.sensor_width = 36.0
cam_auto.clip_end = 1000.0
ob_auto_camera = bpy.data.objects.new('AutoCamera', cam_auto)
scene.collection.objects.link(ob_auto_camera)
ob_auto_camera.location = (19.5185, -23.4208, 17.3632)
ob_auto_camera.rotation_euler = (1.09748, -7.21219e-08, 0.694738)
scene.camera = ob_auto_camera
light_auto_sun = bpy.data.lights.new('AutoSun', 'SUN')
light_auto_sun.energy = 3.0
light_auto_sun.angle = 0.0523599
ob_auto_sun = bpy.data.objects.new('AutoSun', light_auto_sun)
scene.collection.objects.link(ob_auto_sun)
ob_auto_sun.rotation_euler = (0.872665, 0.174533, 0.523599)
bpy.context.view_layer.update()
